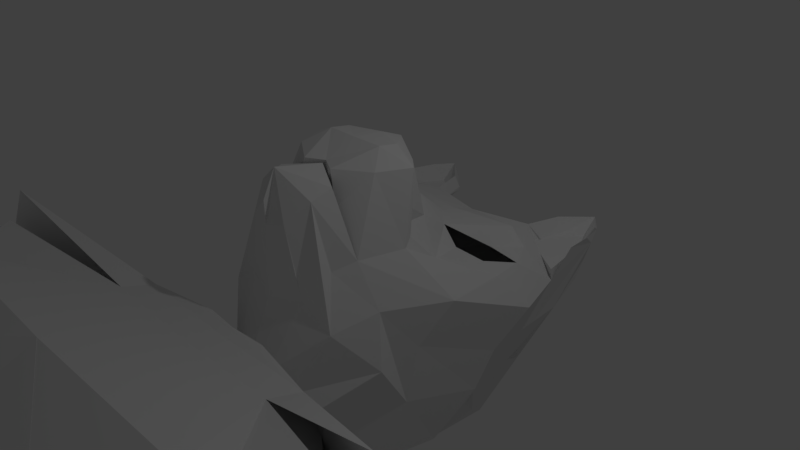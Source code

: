 # Source: trytosculpt.blend  (saved by Blender 2.79.0; exported with 4.5.12 LTS)
import bpy
from mathutils import Matrix  # noqa: F401  (used for matrix-valued properties, if any)

bpy.ops.wm.read_factory_settings(use_empty=True)
scene = bpy.context.scene
scene.name = 'Scene'

# ---- collections
col_collection_1 = bpy.data.collections.new('Collection 1'); scene.collection.children.link(col_collection_1)

# ---- world
world_world = bpy.data.worlds.new('World'); scene.world = world_world
world_world.color = (0.05088, 0.05088, 0.05088)
world_world.use_sun_shadow = False
world_world.sun_shadow_jitter_overblur = 0.0
world_world.cycles.sampling_method = 'MANUAL'

# ---- cameras
cam_camera = bpy.data.cameras.new('Camera')
cam_camera.clip_end = 100.0
cam_camera.lens = 35.0
cam_camera.sensor_width = 32.0
cam_camera.sensor_height = 18.0
cam_camera.ortho_scale = 7.314
cam_camera.dof.focus_distance = 0.0
cam_camera.dof.aperture_fstop = 128.0

# ---- lights
light_lamp = bpy.data.lights.new('Lamp', 'POINT')
light_lamp.transmission_factor = 0.0
light_lamp.cutoff_distance = 30.0
light_lamp.energy = 100.0
light_lamp.shadow_buffer_clip_start = 1.001
light_lamp.shadow_soft_size = 0.1
light_lamp.shadow_maximum_resolution = 0.006
light_lamp.use_absolute_resolution = True

# ---- meshes
me_plane = bpy.data.meshes.new('Plane')
me_plane.from_pydata([(0.4763, -0.9049, 1.114), (0.8692, -0.06037, 1.479), (0.0, -0.6415, 1.479), (0.0, 0.2324, 1.613), (0.808, -0.8806, 0.5493), (0.9993, -0.3046, 0.5753), (0.5119, 0.2708, 1.385), (0.0, 0.5636, 1.479), (1.625, 1.727, -0.3921), (1.789, 1.082, -0.4625), (1.505, 0.7641, 0.0), (1.454, 1.198, 0.0), (1.133, 0.9224, 0.0), (0.954, 0.4725, 0.0), (0.686, 0.5153, 0.0), (0.635, 0.9492, 0.0), (0.9572, 1.666, 0.1835), (0.0, 1.959, 0.0), (0.0, -0.9743, 0.5753), (0.3861, -0.9963, 0.5753), (0.0, 1.511, 0.1835), (0.2566, 1.218, 0.1835), (0.3172, 1.053, 0.1835), (0.0, 1.345, 0.1835), (0.0, 0.9114, 0.5753), (0.3683, 0.6186, 0.4812), (1.24, 1.6, 0.0), (0.9566, 1.282, 0.0), (0.9681, 1.661, 0.1835), (0.3198, 1.053, 0.1835), (0.5087, 0.03801, 0.5753), (0.8264, -0.06536, 0.5753), (0.5087, 0.274, 0.7341), (1.55, -0.03984, 0.0), (1.136, -0.8447, 0.0), (0.2381, -0.7732, 1.479), (0.6727, -0.4827, 1.479), (0.4346, 0.08602, 1.613), (0.0, -0.2046, 1.657), (0.4359, -0.1944, 1.657), (1.035, 2.121, -0.2221), (0.8518, 2.16, 0.0), (1.652, 2.406, 7.963e-08), (1.35, 3.016, 0.0), (1.619, 1.708, -0.2221), (1.544, 2.736, 0.0), (1.352, 2.775, -0.2221), (1.675, 2.028, 8.144e-08), (1.475, 2.534, -0.2221), (0.9434, 2.14, -0.2221), (1.238, 2.273, -0.2221), (0.9945, 2.652, 1.366e-07), (1.35, 2.781, -0.2221), (1.067, 2.573, -0.2221), (1.545, 0.7395, -1.064), (1.306, -0.3822, -0.6011), (1.576, 2.639, -0.183), (1.503, 1.567, -1.023), (1.471, 2.913, -0.109), (1.479, 2.042, -1.009), (1.37, 2.981, -0.2383), (1.438, 2.541, -0.7789), (1.3, 3.058, -0.2325), (0.9445, 2.695, -0.2325), (0.8011, 2.216, -0.1854), (0.9437, 2.708, -0.1854), (0.0, 2.28, -0.6582), (0.8518, 2.481, -0.6582), (0.8011, 2.216, -0.8436), (0.0, 2.309, -1.253), (1.178, 2.206, -1.253), (1.226, 1.422, -1.703), (1.173, 1.621, -1.719), (1.295, 0.6452, -1.684), (1.229, 1.371, -1.689), (0.0, 1.906, -2.007), (0.8693, 2.014, -2.007), (1.221, 1.656, -1.775), (0.9192, 1.912, -2.018), (1.199, -0.4708, -1.438), (1.41, 0.5602, -1.657), (1.289, -0.9629, -0.6947), (0.9163, -1.4, -0.1807), (0.6664, -1.155, 0.4519), (0.4743, -0.942, 1.37), (0.0, -0.6933, 1.458), (0.4517, -1.23, 1.275), (0.0, -1.374, 1.603), (0.0, -1.545, 1.251), (0.0, -1.537, 0.9346), (0.0, -1.56, 0.3537), (0.0, -1.575, 0.01297), (0.2663, -1.481, 1.01), (0.3961, -1.446, 0.417), (0.4637, -1.444, 0.102), (0.0, 1.549, -2.655), (0.0, 0.0465, -2.964), (0.0, -0.8345, -3.069), (0.0, -1.869, -2.692), (0.3063, -1.861, -0.7606), (0.4901, -1.801, -1.042), (0.6805, -1.897, -1.357), (0.569, -1.821, -1.992), (0.0, -1.915, -0.7386), (0.5102, -1.865, -2.487), (0.0, -1.897, -2.702), (0.9577, 0.8932, -2.314), (0.7701, 1.521, -2.413), (0.9118, 1.264, -2.662), (0.9655, 1.036, -2.51), (1.112, 0.1152, -2.406), (0.9137, -0.7661, -2.416), (0.7557, 0.5295, -2.794), (0.5409, -1.334, -2.652), (0.5028, -2.043, -0.2022), (0.6866, -1.984, -0.4837), (0.8769, -2.08, -0.7981), (0.7654, -2.003, -1.434), (0.0, -2.097, -0.1802), (0.7067, -2.047, -1.929), (0.0, -2.08, -2.144), (1.502, -2.231, -0.1968), (1.685, -2.172, -0.4784), (1.876, -2.268, -0.7928), (1.764, -2.192, -1.428), (0.0, -2.285, -0.1749), (1.705, -2.235, -1.924), (0.0, -2.268, -2.138), (1.498, -2.689, -0.04816), (0.0, -2.743, -0.02619), (3.466, -2.975, 0.6831), (3.028, -3.419, -2.445), (3.795, -3.316, -0.8154), (3.722, -3.684, -0.7682), (3.293, -3.23, 0.3963), (3.006, -3.518, -2.375), (3.006, -3.518, -2.375), (3.248, -4.608, -0.8997), (2.819, -4.154, 0.2649), (3.207, -4.711, -0.9983), (2.491, -4.545, -2.605), (0.0, -2.15, -2.109), (0.0, -4.545, -2.605), (2.452, -4.171, 0.6345), (0.0, -4.225, 0.6565), (1.986, -5.265, 0.179), (0.0, -5.239, 0.13), (0.0, -4.226, 0.6613), (1.601, -5.703, -0.2374), (0.0, -5.7, -0.1077)], [], [(39, 36, 1, 37), (1, 36, 0, 4, 5), (3, 37, 1, 6, 7), (11, 10, 9, 8), (12, 13, 10, 11), (15, 14, 13, 12), (22, 25, 14, 15), (20, 21, 16, 17), (0, 19, 4), (0, 35, 2, 18, 19), (23, 22, 21, 20), (24, 25, 22, 23), (7, 6, 25, 24), (11, 8, 26, 27), (27, 26, 28, 29), (21, 22, 29, 28, 16), (14, 25, 30, 31), (30, 32, 6, 1, 5, 31), (14, 31, 5, 13), (10, 13, 5, 33), (33, 5, 4, 34), (10, 33, 9), (38, 39, 37, 3), (2, 35, 39, 38), (35, 0, 36, 39), (26, 8, 44, 40, 49, 41), (16, 28, 26, 41, 17), (48, 47, 42, 45), (53, 52, 43, 51), (46, 48, 45, 43, 52), (40, 44, 48, 46, 50), (44, 8, 47, 48), (49, 53, 51, 41), (40, 50, 53, 49), (50, 46, 52, 53), (6, 32, 30, 25), (9, 33, 55, 54), (33, 34, 55), (9, 54, 8), (8, 54, 57, 56), (56, 57, 59, 58), (58, 59, 61, 60), (47, 8, 56, 42), (42, 56, 58, 45), (45, 58, 60, 43), (51, 43, 62, 63), (41, 51, 65, 64), (51, 63, 65), (60, 62, 43), (60, 61, 63, 62), (65, 63, 61, 64), (41, 64, 68, 67), (17, 41, 67, 66), (64, 61, 67, 41), (66, 67, 70, 69), (59, 70, 67, 61), (59, 57, 71, 72), (57, 54, 73, 74), (69, 70, 76, 75), (70, 59, 77, 78), (80, 54, 55, 79), (81, 82, 34), (34, 81, 79, 55), (82, 83, 34), (34, 4, 83), (73, 54, 80), (57, 74, 71), (59, 72, 77), (70, 78, 76), (84, 85, 87, 86, 83, 4), (94, 93, 92, 86, 83, 82), (86, 87, 88, 89, 92), (90, 91, 94, 93, 92, 89), (76, 107, 95, 75), (76, 78, 77, 108, 95, 107), (96, 95, 108, 112), (74, 73, 80, 106, 112, 109), (72, 71, 74, 109, 112, 108, 77), (79, 110, 112, 106, 80), (81, 101, 100, 82), (82, 100, 99, 94), (103, 99, 94, 91), (79, 81, 101, 102), (98, 105, 104, 102, 101, 100, 99, 103, 91), (110, 79, 111), (112, 110, 111), (96, 112, 111, 97), (97, 111, 113, 104, 105, 98), (79, 102, 104, 113, 111), (104, 102, 117, 119), (100, 101, 116, 115), (103, 99, 114, 118), (105, 104, 119, 120), (101, 102, 117, 116), (99, 100, 115, 114), (119, 117, 124, 126), (115, 116, 123, 122), (118, 114, 121, 125), (120, 119, 126, 127), (116, 117, 124, 123), (114, 115, 122, 121), (125, 121, 128, 129), (132, 130, 128, 121, 122, 123), (123, 124, 126, 131, 132), (121, 128, 134, 133, 123, 122), (123, 133, 135, 136, 126, 124), (133, 134, 138, 137), (135, 133, 139, 140), (134, 128, 138), (135, 140, 126, 136), (126, 140, 142, 141), (129, 128, 143, 144), (138, 128, 143), (133, 137, 139), (144, 143, 145, 146, 147), (143, 145, 138), (128, 121, 122, 123, 124, 126, 140), (121, 128, 143, 145, 126, 124, 123, 122), (128, 121, 122, 123, 124, 126, 140, 145, 143), (146, 145, 148, 149)])
me_plane.use_remesh_preserve_volume = False
me_plane.use_remesh_preserve_attributes = False
me_plane.use_mirror_vertex_groups = False
me_plane.update()

# ---- objects
ob_plane = bpy.data.objects.new('Plane', me_plane)
ob_lamp = bpy.data.objects.new('Lamp', light_lamp)
ob_camera = bpy.data.objects.new('Camera', cam_camera)

# ---- transforms, parenting, visibility, modifiers, constraints
ob_plane.location = (0.0, 0.0, 0.0)
ob_plane.lineart.crease_threshold = 0.0
_m = ob_plane.modifiers.new('Mirror', 'MIRROR')
_m.use_clip = True
ob_lamp.location = (4.076, 1.005, 5.904)
ob_lamp.rotation_euler = (0.6503, 0.05522, 1.866)
ob_lamp.lock_rotations_4d = False
ob_lamp.empty_display_type = 'ARROWS'
ob_lamp.color = (0.0, 0.0, 0.0, 0.0)
ob_lamp.lineart.crease_threshold = 0.0
ob_camera.location = (7.481, -6.508, 5.344)
ob_camera.rotation_euler = (1.109, 0.0, 0.8149)
ob_camera.lock_rotations_4d = False
ob_camera.empty_display_type = 'ARROWS'
ob_camera.color = (0.0, 0.0, 0.0, 0.0)
ob_camera.display_type = 'WIRE'
ob_camera.lineart.crease_threshold = 0.0

# ---- collection membership
col_collection_1.objects.link(ob_plane)
col_collection_1.objects.link(ob_lamp)
col_collection_1.objects.link(ob_camera)

# ---- scene / render settings (as saved in the file)
scene.camera = ob_camera
scene.frame_start = 1; scene.frame_end = 250; scene.frame_set(0)
scene.render.engine = 'BLENDER_EEVEE_NEXT'
scene.render.resolution_percentage = 50
scene.render.dither_intensity = 0.0
scene.cycles.use_denoising = False
scene.cycles.samples = 128
scene.cycles.sampling_pattern = 'TABULATED_SOBOL'
scene.cycles.use_adaptive_sampling = False
scene.cycles.use_light_tree = False
scene.cycles.blur_glossy = 0.0
scene.cycles.sample_clamp_indirect = 0.0
scene.view_settings.view_transform = 'Standard'
bpy.context.view_layer.update()

